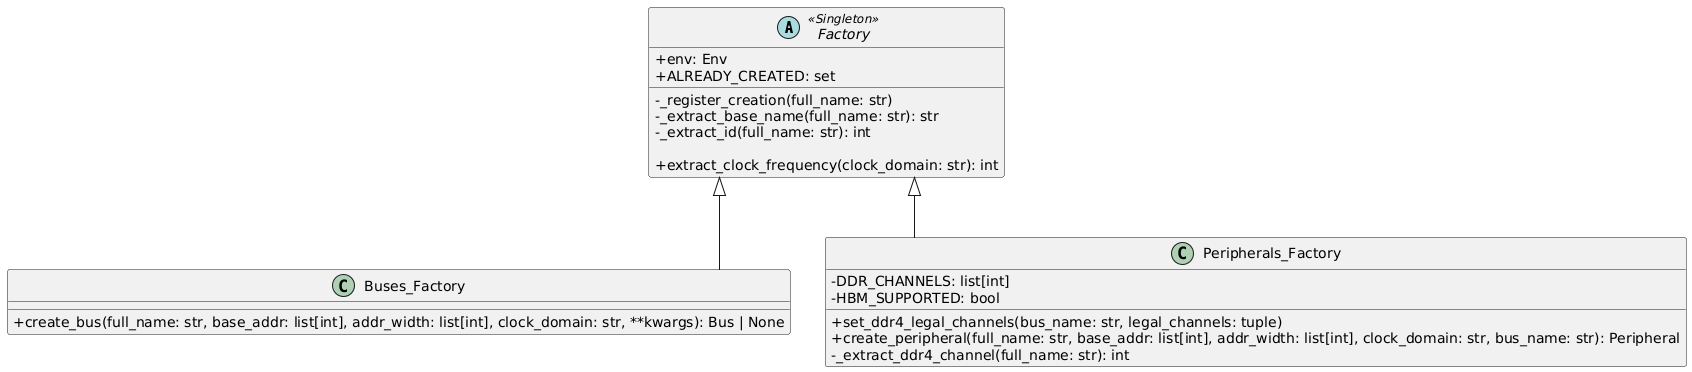

The diagram above was rendered by PlantUML. Its source (embedded in the PNG):
@startuml
skinparam classAttributeIconSize 0
skinparam linetype ortho


abstract class Factory <<Singleton>> {
    +env: Env
    +ALREADY_CREATED: set
    -_register_creation(full_name: str)
    -_extract_base_name(full_name: str): str
    -_extract_id(full_name: str): int
    
    +extract_clock_frequency(clock_domain: str): int
}


class Buses_Factory {
    +create_bus(full_name: str, base_addr: list[int], addr_width: list[int], clock_domain: str, **kwargs): Bus | None
}

class Peripherals_Factory {
	+set_ddr4_legal_channels(bus_name: str, legal_channels: tuple)
    +create_peripheral(full_name: str, base_addr: list[int], addr_width: list[int], clock_domain: str, bus_name: str): Peripheral
    -_extract_ddr4_channel(full_name: str): int
    -DDR_CHANNELS: list[int]
    -HBM_SUPPORTED: bool
}

Factory <|-- Buses_Factory
Factory <|-- Peripherals_Factory
@enduml